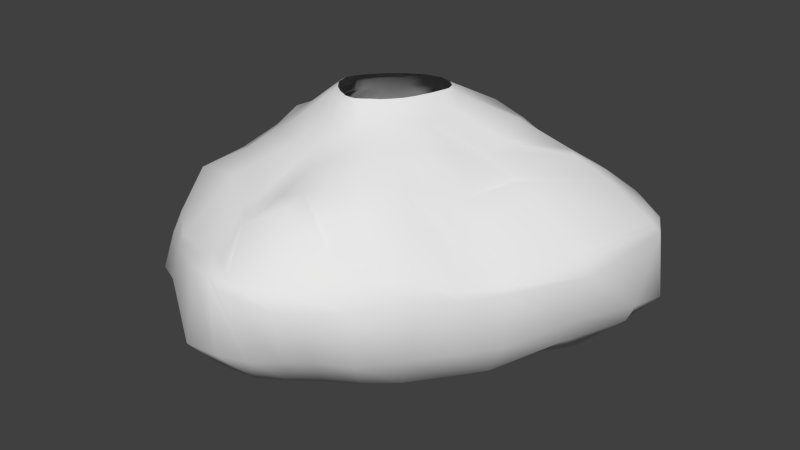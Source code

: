 # Source: colliders_room02b.blend  (saved by Blender 2.72.0; exported with 4.5.12 LTS)
import bpy
from mathutils import Matrix  # noqa: F401  (used for matrix-valued properties, if any)

bpy.ops.wm.read_factory_settings(use_empty=True)
scene = bpy.context.scene
scene.name = 'Scene'

# ---- collections
col_collection_16 = bpy.data.collections.new('Collection 16'); scene.collection.children.link(col_collection_16)

# ---- world
world_world = bpy.data.worlds.new('World'); scene.world = world_world
world_world.color = (0.05088, 0.05088, 0.05088)
world_world.use_sun_shadow = False
world_world.sun_shadow_jitter_overblur = 0.0
world_world.cycles.sampling_method = 'MANUAL'
world_world.cycles.sample_map_resolution = 256

# ---- meshes
me_cube_008 = bpy.data.meshes.new('Cube.008')
me_cube_008.from_pydata([(-21.13, -43.99, -68.64), (-19.28, -46.75, -68.61), (-21.28, -53.38, -68.6), (-34.05, -50.52, -68.59), (-26.22, -43.84, -68.61), (-31.6, -47.7, -68.58), (-35.61, -53.71, -68.59), (-23.3, -56.49, -68.6), (-33.61, -57.84, -68.59), (-25.89, -58.61, -68.6), (-27.95, -60.05, -68.59), (-29.96, -60.05, -68.59), (-22.05, -45.19, -115.7), (-20.53, -47.77, -115.8), (-22.14, -53.72, -115.4), (-32.81, -51.3, -115.0), (-26.29, -45.37, -115.2), (-30.56, -48.87, -115.0), (-33.84, -53.99, -115.0), (-24.1, -56.2, -115.1), (-32.39, -57.13, -115.0), (-26.0, -58.17, -115.0), (-27.75, -59.44, -115.0), (-29.29, -59.01, -115.0), (-37.78, -39.86, -113.9), (-43.7, -37.35, -111.3), (-46.07, -35.66, -89.43), (-34.64, -45.67, -72.15), (-36.85, -48.14, -72.41), (-54.48, -50.77, -89.39), (-55.15, -49.01, -109.2), (-45.6, -47.24, -114.3), (-16.89, -62.89, -113.3), (-8.695, -71.33, -108.7), (-6.485, -72.85, -86.19), (-20.29, -58.85, -71.61), (-17.77, -55.1, -71.55), (2.464, -61.08, -90.03), (-0.3441, -59.37, -109.0), (-10.4, -55.32, -113.9), (-16.24, -49.03, -70.93), (12.37, -32.92, -88.24), (10.88, -35.55, -106.4), (-6.008, -38.3, -116.7), (-20.15, -42.52, -69.52), (3.181, -21.67, -89.31), (5.467, -20.72, -110.7), (-9.322, -29.61, -115.9), (-29.26, -41.03, -71.98), (-21.42, -19.81, -87.51), (-21.32, -19.06, -111.0), (-25.0, -29.74, -114.1), (-38.26, -49.91, -72.3), (-55.16, -58.95, -88.05), (-59.1, -61.66, -109.0), (-47.93, -55.75, -112.9), (-23.19, -68.97, -113.0), (-19.35, -78.66, -109.2), (-16.87, -82.86, -86.39), (-23.62, -62.31, -71.91), (-34.46, -59.36, -69.46), (-51.18, -78.34, -89.03), (-50.97, -77.27, -108.8), (-43.06, -65.82, -112.9), (-28.76, -72.86, -112.8), (-28.12, -84.92, -109.1), (-27.79, -89.36, -88.25), (-25.39, -63.66, -72.29), (-33.62, -71.56, -113.0), (-35.26, -85.96, -109.0), (-33.31, -86.63, -86.45), (-29.07, -65.28, -73.38), (-46.73, -35.15, -92.7), (-56.29, -49.21, -92.67), (-3.188, -73.77, -90.73), (3.978, -61.63, -92.11), (13.42, -31.35, -90.49), (4.51, -20.31, -91.27), (-21.3, -17.34, -91.21), (-58.64, -61.4, -92.42), (-15.58, -85.92, -91.79), (-51.9, -79.81, -92.52), (-27.77, -91.19, -90.07), (-35.54, -89.31, -89.36), (-37.94, -41.44, -80.75), (-46.4, -48.51, -78.33), (-12.61, -65.95, -77.69), (-6.056, -58.13, -79.91), (-0.1504, -37.51, -78.3), (-6.714, -30.58, -81.42), (-21.34, -28.15, -79.55), (-48.19, -58.01, -78.87), (-21.92, -73.54, -77.69), (-44.89, -68.12, -78.9), (-28.05, -77.13, -79.54), (-32.4, -74.97, -80.01), (-31.88, -59.1, -68.59), (-28.74, -60.19, -68.59), (-26.81, -59.41, -68.59), (-35.18, -55.88, -68.59), (-24.56, -57.82, -68.6), (-34.95, -51.8, -68.59), (-29.07, -45.55, -68.59), (-23.45, -43.26, -68.65), (-19.75, -45.23, -68.62), (-20.09, -50.17, -68.6), (-22.18, -55.03, -68.61), (-32.9, -49.08, -68.58), (-30.84, -58.07, -115.0), (-28.52, -59.22, -115.0), (-26.86, -58.8, -115.0), (-33.17, -55.46, -115.0), (-25.05, -57.18, -115.0), (-33.31, -52.61, -115.0), (-28.5, -47.09, -115.0), (-24.2, -45.26, -115.4), (-21.27, -46.5, -115.8), (-21.35, -50.75, -115.6), (-23.12, -54.97, -115.2), (-31.64, -50.11, -115.0), (-32.57, -47.0, -69.44), (-39.15, -49.14, -115.5), (-22.23, -57.38, -69.67), (-15.75, -54.84, -115.3), (-12.92, -42.48, -116.3), (-15.92, -37.53, -115.8), (-25.69, -37.26, -114.6), (-41.32, -55.23, -114.7), (-24.98, -59.79, -69.62), (-38.04, -61.82, -114.5), (-26.39, -61.01, -69.69), (-28.84, -61.51, -69.36), (-34.15, -44.03, -115.0), (-40.99, -38.67, -113.0), (-46.4, -35.42, -90.87), (-37.48, -44.18, -75.64), (-34.92, -49.66, -69.45), (-52.7, -50.4, -85.65), (-57.81, -46.64, -101.5), (-50.92, -48.12, -111.5), (-20.05, -59.98, -114.8), (-12.7, -67.18, -111.2), (-4.954, -73.23, -88.37), (-17.49, -62.07, -73.75), (-19.93, -54.29, -69.76), (-2.782, -59.48, -83.68), (3.111, -60.8, -102.5), (-5.162, -57.47, -111.5), (-18.11, -48.38, -69.59), (5.273, -35.05, -82.13), (12.48, -35.73, -102.8), (1.777, -36.17, -115.1), (-20.54, -43.23, -69.12), (-2.359, -26.61, -84.0), (4.966, -15.41, -103.0), (-1.408, -24.78, -115.1), (-27.25, -42.94, -69.47), (-19.86, -25.71, -82.59), (-21.96, -15.49, -104.1), (-23.57, -24.93, -113.5), (-36.33, -54.07, -68.98), (-51.7, -58.43, -81.77), (-61.77, -61.54, -96.86), (-53.54, -58.61, -111.0), (-24.29, -64.02, -114.4), (-21.25, -73.93, -111.2), (-16.33, -84.65, -88.97), (-23.83, -67.61, -75.0), (-33.98, -58.84, -69.09), (-50.14, -73.8, -82.18), (-53.26, -81.35, -99.19), (-47.08, -71.62, -111.0), (-28.17, -66.61, -114.4), (-28.42, -78.98, -111.1), (-27.83, -89.93, -88.71), (-28.11, -69.47, -76.89), (-31.65, -65.71, -114.6), (-34.49, -78.86, -111.2), (-34.31, -87.74, -87.77), (-31.04, -68.28, -76.49), (-35.77, -46.85, -72.35), (-50.51, -40.09, -88.88), (-50.52, -42.75, -110.4), (-41.55, -43.13, -114.4), (-19.27, -57.57, -71.64), (-1.499, -66.67, -88.94), (-4.645, -65.55, -108.9), (-13.7, -59.27, -113.7), (-16.79, -52.21, -71.44), (8.322, -49.58, -88.22), (6.526, -47.75, -106.2), (-7.652, -46.85, -114.9), (-18.02, -45.49, -69.48), (9.823, -27.93, -88.56), (7.702, -27.26, -110.6), (-9.09, -31.9, -115.9), (-24.47, -41.82, -69.51), (-6.838, -18.67, -88.06), (-8.392, -16.16, -106.1), (-16.67, -30.89, -116.8), (-31.57, -42.77, -71.97), (-32.3, -25.04, -87.0), (-31.43, -28.72, -111.8), (-30.78, -35.0, -113.5), (-37.47, -48.91, -72.42), (-54.15, -54.74, -88.71), (-57.11, -54.79, -109.5), (-46.89, -51.75, -113.6), (-21.24, -59.94, -71.51), (-11.83, -77.57, -86.09), (-14.12, -75.24, -109.3), (-20.12, -65.99, -113.3), (-35.52, -57.99, -69.32), (-55.37, -67.46, -86.97), (-55.32, -69.45, -109.6), (-45.54, -60.66, -113.1), (-24.54, -62.9, -71.98), (-20.54, -86.79, -87.31), (-23.3, -81.77, -109.2), (-25.84, -70.94, -113.0), (-26.17, -64.27, -72.55), (-30.8, -87.76, -87.39), (-31.42, -85.52, -109.1), (-31.07, -72.27, -113.1), (-32.66, -64.5, -73.23), (-44.81, -83.52, -89.3), (-43.15, -81.66, -109.1), (-38.36, -68.72, -113.1), (-47.27, -34.42, -99.06), (-55.38, -50.01, -90.93), (-5.975, -73.48, -102.3), (3.355, -61.41, -91.34), (12.89, -32.17, -89.37), (3.916, -20.95, -90.36), (-21.58, -18.68, -89.41), (-56.76, -60.62, -89.95), (-17.09, -82.94, -102.5), (-51.47, -79.09, -90.72), (-24.81, -88.97, -102.7), (-36.51, -91.25, -102.9), (-51.4, -39.41, -92.36), (-0.06763, -66.96, -92.45), (11.08, -49.23, -91.72), (10.62, -26.41, -90.36), (-6.072, -17.92, -89.61), (-32.96, -23.81, -89.33), (-56.94, -54.72, -92.68), (-9.859, -82.26, -91.29), (-57.94, -69.4, -90.24), (-18.97, -88.62, -91.61), (-31.54, -90.0, -89.44), (-46.15, -83.5, -92.56), (-37.89, -41.43, -80.91), (-41.11, -47.93, -76.25), (-9.21, -68.86, -81.15), (-11.59, -55.0, -75.07), (-8.864, -44.86, -75.83), (-12.41, -34.85, -75.55), (-26.35, -35.26, -74.32), (-43.65, -57.52, -74.42), (-16.19, -79.64, -83.08), (-40.58, -64.29, -75.79), (-29.4, -84.02, -82.14), (-32.61, -80.93, -81.23), (-42.67, -44.76, -79.72), (-9.542, -62.18, -79.3), (-4.209, -48.24, -80.33), (-3.656, -33.26, -79.51), (-13.97, -30.08, -80.34), (-31.28, -34.25, -79.01), (-48.64, -53.57, -78.81), (-17.55, -70.68, -76.74), (-45.84, -63.35, -79.53), (-24.98, -75.23, -78.8), (-30.19, -76.05, -79.85), (-38.29, -72.3, -78.38), (-36.56, -46.48, -115.4), (-18.0, -57.58, -115.0), (-13.89, -48.87, -116.0), (-14.84, -39.52, -116.1), (-20.65, -37.54, -115.7), (-30.02, -40.6, -114.4), (-40.28, -52.23, -115.2), (-22.27, -62.08, -114.7), (-39.81, -58.23, -114.7), (-25.98, -65.3, -114.5), (-29.71, -66.22, -114.6), (-34.86, -63.79, -114.6), (-33.71, -48.2, -69.44), (-44.41, -42.98, -80.99), (-52.9, -40.3, -102.2), (-46.04, -42.08, -112.7), (-21.2, -56.1, -69.7), (-6.368, -64.24, -84.16), (-1.457, -67.62, -102.3), (-9.027, -62.58, -111.4), (-19.01, -51.37, -69.66), (-1.007, -49.06, -80.5), (7.571, -47.94, -102.2), (-1.231, -47.36, -112.4), (-18.55, -45.68, -69.17), (1.649, -29.79, -83.03), (12.6, -26.76, -105.0), (2.472, -30.23, -114.0), (-24.34, -42.59, -69.05), (-10.55, -26.12, -83.14), (-8.249, -15.36, -103.7), (-10.85, -24.8, -115.7), (-30.05, -44.79, -69.45), (-32.73, -32.08, -81.58), (-35.57, -24.32, -103.5), (-31.04, -32.03, -113.0), (-35.75, -50.7, -69.46), (-52.65, -54.63, -84.89), (-59.74, -53.65, -97.23), (-52.17, -53.12, -111.2), (-23.22, -58.43, -69.59), (-14.6, -74.66, -80.81), (-11.57, -79.47, -102.8), (-17.05, -70.73, -111.5), (-34.85, -57.28, -68.81), (-49.58, -64.97, -81.3), (-61.71, -71.2, -103.4), (-50.54, -65.09, -111.5), (-25.66, -60.38, -69.69), (-23.95, -80.08, -79.13), (-20.75, -85.65, -102.5), (-24.48, -76.45, -111.3), (-27.01, -60.96, -69.46), (-30.77, -82.28, -81.88), (-30.33, -90.8, -102.8), (-31.23, -79.01, -111.3), (-32.13, -60.08, -69.09), (-38.52, -77.33, -79.3), (-47.52, -84.35, -98.05), (-40.82, -75.31, -111.3), (-50.96, -39.64, -90.82), (-0.7524, -66.93, -90.93), (9.643, -49.44, -89.75), (10.1, -27.2, -89.51), (-6.486, -18.2, -89.16), (-32.57, -24.63, -87.88), (-55.48, -54.69, -90.66), (-11.22, -78.66, -87.04), (-56.41, -68.75, -88.42), (-19.84, -87.6, -89.05), (-31.22, -88.71, -88.34), (-45.7, -83.41, -90.83), (-39.08, -45.8, -76.34), (-15.2, -59.34, -73.82), (-10.38, -49.96, -76.6), (-10.63, -39.05, -73.92), (-17.8, -35.29, -73.52), (-31.24, -38.28, -74.91), (-41.94, -50.09, -74.51), (-20.81, -65.5, -73.99), (-41.72, -60.94, -74.86), (-25.95, -68.63, -75.89), (-29.63, -68.86, -76.7), (-34.43, -67.14, -75.72)], [], [(276, 121, 15, 119), (277, 123, 14, 118), (278, 124, 13, 117), (279, 125, 12, 116), (280, 126, 16, 115), (281, 132, 17, 114), (282, 127, 18, 113), (283, 140, 19, 112), (284, 129, 20, 111), (285, 164, 21, 110), (286, 172, 22, 109), (287, 176, 23, 108), (288, 136, 28, 180), (289, 137, 29, 181), (290, 138, 30, 182), (291, 139, 31, 183), (292, 144, 36, 184), (293, 145, 37, 185), (294, 146, 38, 186), (295, 147, 39, 187), (296, 148, 40, 188), (297, 149, 41, 189), (298, 150, 42, 190), (299, 151, 43, 191), (300, 152, 44, 192), (301, 153, 45, 193), (302, 154, 46, 194), (303, 155, 47, 195), (304, 156, 48, 196), (305, 157, 49, 197), (306, 158, 50, 198), (307, 159, 51, 199), (308, 120, 27, 200), (309, 252, 26, 201), (310, 228, 25, 202), (311, 133, 24, 203), (312, 160, 52, 204), (313, 161, 53, 205), (314, 162, 54, 206), (315, 163, 55, 207), (316, 122, 35, 208), (317, 254, 34, 209), (318, 230, 33, 210), (319, 141, 32, 211), (320, 168, 60, 212), (321, 169, 61, 213), (322, 170, 62, 214), (323, 171, 63, 215), (324, 128, 59, 216), (325, 260, 58, 217), (326, 236, 57, 218), (327, 165, 56, 219), (328, 130, 67, 220), (329, 262, 66, 221), (330, 238, 65, 222), (331, 173, 64, 223), (332, 131, 71, 224), (333, 263, 70, 225), (334, 239, 69, 226), (335, 177, 68, 227), (336, 229, 73, 240), (337, 231, 75, 241), (338, 232, 76, 242), (339, 233, 77, 243), (340, 234, 78, 244), (341, 134, 72, 245), (342, 235, 79, 246), (343, 142, 74, 247), (344, 237, 81, 248), (345, 166, 80, 249), (346, 174, 82, 250), (347, 178, 83, 251), (20, 108, 23, 109, 22, 110, 21, 112, 19, 118, 14, 117, 13, 116, 12, 115, 16, 114, 17, 119, 15, 113, 18, 111), (348, 253, 85, 264), (349, 255, 87, 265), (350, 256, 88, 266), (351, 257, 89, 267), (352, 258, 90, 268), (353, 135, 84, 269), (354, 259, 91, 270), (355, 143, 86, 271), (356, 261, 93, 272), (357, 167, 92, 273), (358, 175, 94, 274), (359, 179, 95, 275), (132, 276, 119, 17), (24, 183, 276, 132), (183, 31, 121, 276), (140, 277, 118, 19), (32, 187, 277, 140), (187, 39, 123, 277), (123, 278, 117, 14), (39, 191, 278, 123), (191, 43, 124, 278), (124, 279, 116, 13), (43, 195, 279, 124), (195, 47, 125, 279), (125, 280, 115, 12), (47, 199, 280, 125), (199, 51, 126, 280), (126, 281, 114, 16), (51, 203, 281, 126), (203, 24, 132, 281), (121, 282, 113, 15), (31, 207, 282, 121), (207, 55, 127, 282), (164, 283, 112, 21), (56, 211, 283, 164), (211, 32, 140, 283), (127, 284, 111, 18), (55, 215, 284, 127), (215, 63, 129, 284), (172, 285, 110, 22), (64, 219, 285, 172), (219, 56, 164, 285), (176, 286, 109, 23), (68, 223, 286, 176), (223, 64, 172, 286), (129, 287, 108, 20), (63, 227, 287, 129), (227, 68, 176, 287), (120, 288, 180, 27), (5, 107, 288, 120), (107, 3, 136, 288), (252, 289, 181, 26), (84, 264, 289, 252), (264, 85, 137, 289), (228, 290, 182, 25), (72, 240, 290, 228), (240, 73, 138, 290), (133, 291, 183, 24), (25, 182, 291, 133), (182, 30, 139, 291), (122, 292, 184, 35), (7, 106, 292, 122), (106, 2, 144, 292), (254, 293, 185, 34), (86, 265, 293, 254), (265, 87, 145, 293), (230, 294, 186, 33), (74, 241, 294, 230), (241, 75, 146, 294), (141, 295, 187, 32), (33, 186, 295, 141), (186, 38, 147, 295), (144, 296, 188, 36), (2, 105, 296, 144), (105, 1, 148, 296), (145, 297, 189, 37), (87, 266, 297, 145), (266, 88, 149, 297), (146, 298, 190, 38), (75, 242, 298, 146), (242, 76, 150, 298), (147, 299, 191, 39), (38, 190, 299, 147), (190, 42, 151, 299), (148, 300, 192, 40), (1, 104, 300, 148), (104, 0, 152, 300), (149, 301, 193, 41), (88, 267, 301, 149), (267, 89, 153, 301), (150, 302, 194, 42), (76, 243, 302, 150), (243, 77, 154, 302), (151, 303, 195, 43), (42, 194, 303, 151), (194, 46, 155, 303), (152, 304, 196, 44), (0, 103, 304, 152), (103, 4, 156, 304), (153, 305, 197, 45), (89, 268, 305, 153), (268, 90, 157, 305), (154, 306, 198, 46), (77, 244, 306, 154), (244, 78, 158, 306), (155, 307, 199, 47), (46, 198, 307, 155), (198, 50, 159, 307), (156, 308, 200, 48), (4, 102, 308, 156), (102, 5, 120, 308), (157, 309, 201, 49), (90, 269, 309, 157), (269, 84, 252, 309), (158, 310, 202, 50), (78, 245, 310, 158), (245, 72, 228, 310), (159, 311, 203, 51), (50, 202, 311, 159), (202, 25, 133, 311), (136, 312, 204, 28), (3, 101, 312, 136), (101, 6, 160, 312), (137, 313, 205, 29), (85, 270, 313, 137), (270, 91, 161, 313), (138, 314, 206, 30), (73, 246, 314, 138), (246, 79, 162, 314), (139, 315, 207, 31), (30, 206, 315, 139), (206, 54, 163, 315), (128, 316, 208, 59), (9, 100, 316, 128), (100, 7, 122, 316), (260, 317, 209, 58), (92, 271, 317, 260), (271, 86, 254, 317), (236, 318, 210, 57), (80, 247, 318, 236), (247, 74, 230, 318), (165, 319, 211, 56), (57, 210, 319, 165), (210, 33, 141, 319), (160, 320, 212, 52), (6, 99, 320, 160), (99, 8, 168, 320), (161, 321, 213, 53), (91, 272, 321, 161), (272, 93, 169, 321), (162, 322, 214, 54), (79, 248, 322, 162), (248, 81, 170, 322), (163, 323, 215, 55), (54, 214, 323, 163), (214, 62, 171, 323), (130, 324, 216, 67), (10, 98, 324, 130), (98, 9, 128, 324), (262, 325, 217, 66), (94, 273, 325, 262), (273, 92, 260, 325), (238, 326, 218, 65), (82, 249, 326, 238), (249, 80, 236, 326), (173, 327, 219, 64), (65, 218, 327, 173), (218, 57, 165, 327), (131, 328, 220, 71), (11, 97, 328, 131), (97, 10, 130, 328), (263, 329, 221, 70), (95, 274, 329, 263), (274, 94, 262, 329), (239, 330, 222, 69), (83, 250, 330, 239), (250, 82, 238, 330), (177, 331, 223, 68), (69, 222, 331, 177), (222, 65, 173, 331), (168, 332, 224, 60), (8, 96, 332, 168), (96, 11, 131, 332), (169, 333, 225, 61), (93, 275, 333, 169), (275, 95, 263, 333), (170, 334, 226, 62), (81, 251, 334, 170), (251, 83, 239, 334), (171, 335, 227, 63), (62, 226, 335, 171), (226, 69, 177, 335), (134, 336, 240, 72), (26, 181, 336, 134), (181, 29, 229, 336), (142, 337, 241, 74), (34, 185, 337, 142), (185, 37, 231, 337), (231, 338, 242, 75), (37, 189, 338, 231), (189, 41, 232, 338), (232, 339, 243, 76), (41, 193, 339, 232), (193, 45, 233, 339), (233, 340, 244, 77), (45, 197, 340, 233), (197, 49, 234, 340), (234, 341, 245, 78), (49, 201, 341, 234), (201, 26, 134, 341), (229, 342, 246, 73), (29, 205, 342, 229), (205, 53, 235, 342), (166, 343, 247, 80), (58, 209, 343, 166), (209, 34, 142, 343), (235, 344, 248, 79), (53, 213, 344, 235), (213, 61, 237, 344), (174, 345, 249, 82), (66, 217, 345, 174), (217, 58, 166, 345), (178, 346, 250, 83), (70, 221, 346, 178), (221, 66, 174, 346), (237, 347, 251, 81), (61, 225, 347, 237), (225, 70, 178, 347), (135, 348, 264, 84), (27, 180, 348, 135), (180, 28, 253, 348), (143, 349, 265, 86), (35, 184, 349, 143), (184, 36, 255, 349), (255, 350, 266, 87), (36, 188, 350, 255), (188, 40, 256, 350), (256, 351, 267, 88), (40, 192, 351, 256), (192, 44, 257, 351), (257, 352, 268, 89), (44, 196, 352, 257), (196, 48, 258, 352), (258, 353, 269, 90), (48, 200, 353, 258), (200, 27, 135, 353), (253, 354, 270, 85), (28, 204, 354, 253), (204, 52, 259, 354), (167, 355, 271, 92), (59, 208, 355, 167), (208, 35, 143, 355), (259, 356, 272, 91), (52, 212, 356, 259), (212, 60, 261, 356), (175, 357, 273, 94), (67, 216, 357, 175), (216, 59, 167, 357), (179, 358, 274, 95), (71, 220, 358, 179), (220, 67, 175, 358), (261, 359, 275, 93), (60, 224, 359, 261), (224, 71, 179, 359)])
me_cube_008.polygons.foreach_set('use_smooth', [True] * 337)
_uv = me_cube_008.uv_layers.new(name='UVMap')
_uv.uv.foreach_set('vector', [0.8234, 0.03397, 0.7842, 0.03496, 0.7842, 0.03496, 0.8234, 0.03397, 0.3528, 0.007752, 0.3136, 0.006923, 0.3136, 0.006923, 0.3528, 0.007752, 0.2432, 0.003509, 0.1728, 9.557e-05, 0.1728, 9.557e-05, 0.2432, 0.003509, 0.1388, 0.001264, 0.1049, 0.002432, 0.1049, 0.002432, 0.1388, 0.001264, 0.05249, 0.008705, 9.557e-05, 0.01498, 9.557e-05, 0.01498, 0.05249, 0.008705, 0.9313, 0.03279, 0.8627, 0.03298, 0.8627, 0.03298, 0.9313, 0.03279, 0.7514, 0.03473, 0.7186, 0.03449, 0.7186, 0.03449, 0.7514, 0.03473, 0.426, 0.01069, 0.3919, 0.008581, 0.3919, 0.008581, 0.426, 0.01069, 0.6751, 0.03038, 0.6315, 0.02627, 0.6315, 0.02627, 0.6751, 0.03038, 0.4853, 0.01315, 0.4602, 0.0128, 0.4602, 0.0128, 0.4853, 0.01315, 0.5288, 0.01528, 0.5105, 0.0135, 0.5105, 0.0135, 0.5288, 0.01528, 0.5894, 0.02166, 0.5472, 0.01706, 0.5472, 0.01706, 0.5894, 0.02166, 0.8234, 0.03397, 0.7842, 0.03496, 0.7842, 0.03496, 0.8234, 0.03397, 0.8234, 0.03397, 0.7842, 0.03496, 0.7842, 0.03496, 0.8234, 0.03397, 0.8234, 0.03397, 0.7842, 0.03496, 0.7842, 0.03496, 0.8234, 0.03397, 0.8234, 0.03397, 0.7842, 0.03496, 0.7842, 0.03496, 0.8234, 0.03397, 0.3528, 0.007752, 0.3136, 0.006923, 0.3136, 0.006923, 0.3528, 0.007752, 0.3528, 0.007752, 0.3136, 0.006923, 0.3136, 0.006923, 0.3528, 0.007752, 0.3528, 0.007752, 0.3136, 0.006923, 0.3136, 0.006923, 0.3528, 0.007752, 0.3528, 0.007752, 0.3136, 0.006923, 0.3136, 0.006923, 0.3528, 0.007752, 0.2432, 0.003509, 0.1728, 9.557e-05, 0.1728, 9.557e-05, 0.2432, 0.003509, 0.2432, 0.003509, 0.1728, 9.557e-05, 0.1728, 9.557e-05, 0.2432, 0.003509, 0.2432, 0.003509, 0.1728, 9.557e-05, 0.1728, 9.557e-05, 0.2432, 0.003509, 0.2432, 0.003509, 0.1728, 9.557e-05, 0.1728, 9.557e-05, 0.2432, 0.003509, 0.1388, 0.001264, 0.1049, 0.002432, 0.1049, 0.002432, 0.1388, 0.001264, 0.1388, 0.001264, 0.1049, 0.002432, 0.1049, 0.002432, 0.1388, 0.001264, 0.1388, 0.001264, 0.1049, 0.002432, 0.1049, 0.002432, 0.1388, 0.001264, 0.1388, 0.001264, 0.1049, 0.002432, 0.1049, 0.002432, 0.1388, 0.001264, 0.05249, 0.008705, 9.557e-05, 0.01498, 9.557e-05, 0.01498, 0.05249, 0.008705, 0.05249, 0.008705, 9.557e-05, 0.01498, 9.557e-05, 0.01498, 0.05249, 0.008705, 0.05249, 0.008705, 9.557e-05, 0.01498, 9.557e-05, 0.01498, 0.05249, 0.008705, 0.05249, 0.008705, 9.557e-05, 0.01498, 9.557e-05, 0.01498, 0.05249, 0.008705, 0.9313, 0.03279, 0.8627, 0.03298, 0.8627, 0.03298, 0.9313, 0.03279, 0.9313, 0.03279, 0.8627, 0.03298, 0.8627, 0.03298, 0.9313, 0.03279, 0.9313, 0.03279, 0.8627, 0.03298, 0.8627, 0.03298, 0.9313, 0.03279, 0.9313, 0.03279, 0.8627, 0.03298, 0.8627, 0.03298, 0.9313, 0.03279, 0.7514, 0.03473, 0.7186, 0.03449, 0.7186, 0.03449, 0.7514, 0.03473, 0.7514, 0.03473, 0.7186, 0.03449, 0.7186, 0.03449, 0.7514, 0.03473, 0.7514, 0.03473, 0.7186, 0.03449, 0.7186, 0.03449, 0.7514, 0.03473, 0.7514, 0.03473, 0.7186, 0.03449, 0.7186, 0.03449, 0.7514, 0.03473, 0.426, 0.01069, 0.3919, 0.008581, 0.3919, 0.008581, 0.426, 0.01069, 0.426, 0.01069, 0.3919, 0.008581, 0.3919, 0.008581, 0.426, 0.01069, 0.426, 0.01069, 0.3919, 0.008581, 0.3919, 0.008581, 0.426, 0.01069, 0.426, 0.01069, 0.3919, 0.008581, 0.3919, 0.008581, 0.426, 0.01069, 0.6751, 0.03038, 0.6315, 0.02627, 0.6315, 0.02627, 0.6751, 0.03038, 0.6751, 0.03038, 0.6315, 0.02627, 0.6315, 0.02627, 0.6751, 0.03038, 0.6751, 0.03038, 0.6315, 0.02627, 0.6315, 0.02627, 0.6751, 0.03038, 0.6751, 0.03038, 0.6315, 0.02627, 0.6315, 0.02627, 0.6751, 0.03038, 0.4853, 0.01315, 0.4602, 0.0128, 0.4602, 0.0128, 0.4853, 0.01315, 0.4853, 0.01315, 0.4602, 0.0128, 0.4602, 0.0128, 0.4853, 0.01315, 0.4853, 0.01315, 0.4602, 0.0128, 0.4602, 0.0128, 0.4853, 0.01315, 0.4853, 0.01315, 0.4602, 0.0128, 0.4602, 0.0128, 0.4853, 0.01315, 0.5288, 0.01528, 0.5105, 0.0135, 0.5105, 0.0135, 0.5288, 0.01528, 0.5288, 0.01528, 0.5105, 0.0135, 0.5105, 0.0135, 0.5288, 0.01528, 0.5288, 0.01528, 0.5105, 0.0135, 0.5105, 0.0135, 0.5288, 0.01528, 0.5288, 0.01528, 0.5105, 0.0135, 0.5105, 0.0135, 0.5288, 0.01528, 0.5894, 0.02166, 0.5472, 0.01706, 0.5472, 0.01706, 0.5894, 0.02166, 0.5894, 0.02166, 0.5472, 0.01706, 0.5472, 0.01706, 0.5894, 0.02166, 0.5894, 0.02166, 0.5472, 0.01706, 0.5472, 0.01706, 0.5894, 0.02166, 0.5894, 0.02166, 0.5472, 0.01706, 0.5472, 0.01706, 0.5894, 0.02166, 0.8234, 0.03397, 0.7842, 0.03496, 0.7842, 0.03496, 0.8234, 0.03397, 0.3528, 0.007752, 0.3136, 0.006923, 0.3136, 0.006923, 0.3528, 0.007752, 0.2432, 0.003509, 0.1728, 9.557e-05, 0.1728, 9.557e-05, 0.2432, 0.003509, 0.1388, 0.001264, 0.1049, 0.002432, 0.1049, 0.002432, 0.1388, 0.001264, 0.05249, 0.008705, 9.557e-05, 0.01498, 9.557e-05, 0.01498, 0.05249, 0.008705, 0.9313, 0.03279, 0.8627, 0.03298, 0.8627, 0.03298, 0.9313, 0.03279, 0.7514, 0.03473, 0.7186, 0.03449, 0.7186, 0.03449, 0.7514, 0.03473, 0.426, 0.01069, 0.3919, 0.008581, 0.3919, 0.008581, 0.426, 0.01069, 0.6751, 0.03038, 0.6315, 0.02627, 0.6315, 0.02627, 0.6751, 0.03038, 0.4853, 0.01315, 0.4602, 0.0128, 0.4602, 0.0128, 0.4853, 0.01315, 0.5288, 0.01528, 0.5105, 0.0135, 0.5105, 0.0135, 0.5288, 0.01528, 0.5894, 0.02166, 0.5472, 0.01706, 0.5472, 0.01706, 0.5894, 0.02166, 0.6315, 0.02627, 0.5894, 0.02166, 0.5472, 0.01706, 0.5288, 0.01528, 0.5105, 0.0135, 0.4853, 0.01315, 0.4602, 0.0128, 0.426, 0.01069, 0.3919, 0.008581, 0.3528, 0.007752, 0.3136, 0.006923, 0.2432, 0.003509, 0.1728, 9.557e-05, 0.1388, 0.001264, 0.1049, 0.002432, 0.05249, 0.008705, 9.557e-05, 0.01498, 0.4314, 0.02398, 0.8627, 0.03298, 0.8234, 0.03397, 0.7842, 0.03496, 0.7514, 0.03473, 0.7186, 0.03449, 0.6751, 0.03038, 0.8234, 0.03397, 0.7842, 0.03496, 0.7842, 0.03496, 0.8234, 0.03397, 0.3528, 0.007752, 0.3136, 0.006923, 0.3136, 0.006923, 0.3528, 0.007752, 0.2432, 0.003509, 0.1728, 9.557e-05, 0.1728, 9.557e-05, 0.2432, 0.003509, 0.1388, 0.001264, 0.1049, 0.002432, 0.1049, 0.002432, 0.1388, 0.001264, 0.05249, 0.008705, 9.557e-05, 0.01498, 9.557e-05, 0.01498, 0.05249, 0.008705, 0.9313, 0.03279, 0.8627, 0.03298, 0.8627, 0.03298, 0.9313, 0.03279, 0.7514, 0.03473, 0.7186, 0.03449, 0.7186, 0.03449, 0.7514, 0.03473, 0.426, 0.01069, 0.3919, 0.008581, 0.3919, 0.008581, 0.426, 0.01069, 0.6751, 0.03038, 0.6315, 0.02627, 0.6315, 0.02627, 0.6751, 0.03038, 0.4853, 0.01315, 0.4602, 0.0128, 0.4602, 0.0128, 0.4853, 0.01315, 0.5288, 0.01528, 0.5105, 0.0135, 0.5105, 0.0135, 0.5288, 0.01528, 0.5894, 0.02166, 0.5472, 0.01706, 0.5472, 0.01706, 0.5894, 0.02166, 0.8627, 0.03298, 0.8234, 0.03397, 0.8234, 0.03397, 0.8627, 0.03298, 0.8627, 0.03298, 0.8234, 0.03397, 0.8234, 0.03397, 0.8627, 0.03298, 0.8234, 0.03397, 0.7842, 0.03496, 0.7842, 0.03496, 0.8234, 0.03397, 0.3919, 0.008581, 0.3528, 0.007752, 0.3528, 0.007752, 0.3919, 0.008581, 0.3919, 0.008581, 0.3528, 0.007752, 0.3528, 0.007752, 0.3919, 0.008581, 0.3528, 0.007752, 0.3136, 0.006923, 0.3136, 0.006923, 0.3528, 0.007752, 0.3136, 0.006923, 0.2432, 0.003509, 0.2432, 0.003509, 0.3136, 0.006923, 0.3136, 0.006923, 0.2432, 0.003509, 0.2432, 0.003509, 0.3136, 0.006923, 0.2432, 0.003509, 0.1728, 9.557e-05, 0.1728, 9.557e-05, 0.2432, 0.003509, 0.1728, 9.557e-05, 0.1388, 0.001264, 0.1388, 0.001264, 0.1728, 9.557e-05, 0.1728, 9.557e-05, 0.1388, 0.001264, 0.1388, 0.001264, 0.1728, 9.557e-05, 0.1388, 0.001264, 0.1049, 0.002432, 0.1049, 0.002432, 0.1388, 0.001264, 0.1049, 0.002432, 0.05249, 0.008705, 0.05249, 0.008705, 0.1049, 0.002432, 0.1049, 0.002432, 0.05249, 0.008705, 0.05249, 0.008705, 0.1049, 0.002432, 0.05249, 0.008705, 9.557e-05, 0.01498, 9.557e-05, 0.01498, 0.05249, 0.008705, 0.9999, 0.0326, 0.9313, 0.03279, 0.9313, 0.03279, 0.9999, 0.0326, 0.9999, 0.0326, 0.9313, 0.03279, 0.9313, 0.03279, 0.9999, 0.0326, 0.9313, 0.03279, 0.8627, 0.03298, 0.8627, 0.03298, 0.9313, 0.03279, 0.7842, 0.03496, 0.7514, 0.03473, 0.7514, 0.03473, 0.7842, 0.03496, 0.7842, 0.03496, 0.7514, 0.03473, 0.7514, 0.03473, 0.7842, 0.03496, 0.7514, 0.03473, 0.7186, 0.03449, 0.7186, 0.03449, 0.7514, 0.03473, 0.4602, 0.0128, 0.426, 0.01069, 0.426, 0.01069, 0.4602, 0.0128, 0.4602, 0.0128, 0.426, 0.01069, 0.426, 0.01069, 0.4602, 0.0128, 0.426, 0.01069, 0.3919, 0.008581, 0.3919, 0.008581, 0.426, 0.01069, 0.7186, 0.03449, 0.6751, 0.03038, 0.6751, 0.03038, 0.7186, 0.03449, 0.7186, 0.03449, 0.6751, 0.03038, 0.6751, 0.03038, 0.7186, 0.03449, 0.6751, 0.03038, 0.6315, 0.02627, 0.6315, 0.02627, 0.6751, 0.03038, 0.5105, 0.0135, 0.4853, 0.01315, 0.4853, 0.01315, 0.5105, 0.0135, 0.5105, 0.0135, 0.4853, 0.01315, 0.4853, 0.01315, 0.5105, 0.0135, 0.4853, 0.01315, 0.4602, 0.0128, 0.4602, 0.0128, 0.4853, 0.01315, 0.5472, 0.01706, 0.5288, 0.01528, 0.5288, 0.01528, 0.5472, 0.01706, 0.5472, 0.01706, 0.5288, 0.01528, 0.5288, 0.01528, 0.5472, 0.01706, 0.5288, 0.01528, 0.5105, 0.0135, 0.5105, 0.0135, 0.5288, 0.01528, 0.6315, 0.02627, 0.5894, 0.02166, 0.5894, 0.02166, 0.6315, 0.02627, 0.6315, 0.02627, 0.5894, 0.02166, 0.5894, 0.02166, 0.6315, 0.02627, 0.5894, 0.02166, 0.5472, 0.01706, 0.5472, 0.01706, 0.5894, 0.02166, 0.8627, 0.03298, 0.8234, 0.03397, 0.8234, 0.03397, 0.8627, 0.03298, 0.8627, 0.03298, 0.8234, 0.03397, 0.8234, 0.03397, 0.8627, 0.03298, 0.8234, 0.03397, 0.7842, 0.03496, 0.7842, 0.03496, 0.8234, 0.03397, 0.8627, 0.03298, 0.8234, 0.03397, 0.8234, 0.03397, 0.8627, 0.03298, 0.8627, 0.03298, 0.8234, 0.03397, 0.8234, 0.03397, 0.8627, 0.03298, 0.8234, 0.03397, 0.7842, 0.03496, 0.7842, 0.03496, 0.8234, 0.03397, 0.8627, 0.03298, 0.8234, 0.03397, 0.8234, 0.03397, 0.8627, 0.03298, 0.8627, 0.03298, 0.8234, 0.03397, 0.8234, 0.03397, 0.8627, 0.03298, 0.8234, 0.03397, 0.7842, 0.03496, 0.7842, 0.03496, 0.8234, 0.03397, 0.8627, 0.03298, 0.8234, 0.03397, 0.8234, 0.03397, 0.8627, 0.03298, 0.8627, 0.03298, 0.8234, 0.03397, 0.8234, 0.03397, 0.8627, 0.03298, 0.8234, 0.03397, 0.7842, 0.03496, 0.7842, 0.03496, 0.8234, 0.03397, 0.3919, 0.008581, 0.3528, 0.007752, 0.3528, 0.007752, 0.3919, 0.008581, 0.3919, 0.008581, 0.3528, 0.007752, 0.3528, 0.007752, 0.3919, 0.008581, 0.3528, 0.007752, 0.3136, 0.006923, 0.3136, 0.006923, 0.3528, 0.007752, 0.3919, 0.008581, 0.3528, 0.007752, 0.3528, 0.007752, 0.3919, 0.008581, 0.3919, 0.008581, 0.3528, 0.007752, 0.3528, 0.007752, 0.3919, 0.008581, 0.3528, 0.007752, 0.3136, 0.006923, 0.3136, 0.006923, 0.3528, 0.007752, 0.3919, 0.008581, 0.3528, 0.007752, 0.3528, 0.007752, 0.3919, 0.008581, 0.3919, 0.008581, 0.3528, 0.007752, 0.3528, 0.007752, 0.3919, 0.008581, 0.3528, 0.007752, 0.3136, 0.006923, 0.3136, 0.006923, 0.3528, 0.007752, 0.3919, 0.008581, 0.3528, 0.007752, 0.3528, 0.007752, 0.3919, 0.008581, 0.3919, 0.008581, 0.3528, 0.007752, 0.3528, 0.007752, 0.3919, 0.008581, 0.3528, 0.007752, 0.3136, 0.006923, 0.3136, 0.006923, 0.3528, 0.007752, 0.3136, 0.006923, 0.2432, 0.003509, 0.2432, 0.003509, 0.3136, 0.006923, 0.3136, 0.006923, 0.2432, 0.003509, 0.2432, 0.003509, 0.3136, 0.006923, 0.2432, 0.003509, 0.1728, 9.557e-05, 0.1728, 9.557e-05, 0.2432, 0.003509, 0.3136, 0.006923, 0.2432, 0.003509, 0.2432, 0.003509, 0.3136, 0.006923, 0.3136, 0.006923, 0.2432, 0.003509, 0.2432, 0.003509, 0.3136, 0.006923, 0.2432, 0.003509, 0.1728, 9.557e-05, 0.1728, 9.557e-05, 0.2432, 0.003509, 0.3136, 0.006923, 0.2432, 0.003509, 0.2432, 0.003509, 0.3136, 0.006923, 0.3136, 0.006923, 0.2432, 0.003509, 0.2432, 0.003509, 0.3136, 0.006923, 0.2432, 0.003509, 0.1728, 9.557e-05, 0.1728, 9.557e-05, 0.2432, 0.003509, 0.3136, 0.006923, 0.2432, 0.003509, 0.2432, 0.003509, 0.3136, 0.006923, 0.3136, 0.006923, 0.2432, 0.003509, 0.2432, 0.003509, 0.3136, 0.006923, 0.2432, 0.003509, 0.1728, 9.557e-05, 0.1728, 9.557e-05, 0.2432, 0.003509, 0.1728, 9.557e-05, 0.1388, 0.001264, 0.1388, 0.001264, 0.1728, 9.557e-05, 0.1728, 9.557e-05, 0.1388, 0.001264, 0.1388, 0.001264, 0.1728, 9.557e-05, 0.1388, 0.001264, 0.1049, 0.002432, 0.1049, 0.002432, 0.1388, 0.001264, 0.1728, 9.557e-05, 0.1388, 0.001264, 0.1388, 0.001264, 0.1728, 9.557e-05, 0.1728, 9.557e-05, 0.1388, 0.001264, 0.1388, 0.001264, 0.1728, 9.557e-05, 0.1388, 0.001264, 0.1049, 0.002432, 0.1049, 0.002432, 0.1388, 0.001264, 0.1728, 9.557e-05, 0.1388, 0.001264, 0.1388, 0.001264, 0.1728, 9.557e-05, 0.1728, 9.557e-05, 0.1388, 0.001264, 0.1388, 0.001264, 0.1728, 9.557e-05, 0.1388, 0.001264, 0.1049, 0.002432, 0.1049, 0.002432, 0.1388, 0.001264, 0.1728, 9.557e-05, 0.1388, 0.001264, 0.1388, 0.001264, 0.1728, 9.557e-05, 0.1728, 9.557e-05, 0.1388, 0.001264, 0.1388, 0.001264, 0.1728, 9.557e-05, 0.1388, 0.001264, 0.1049, 0.002432, 0.1049, 0.002432, 0.1388, 0.001264, 0.1049, 0.002432, 0.05249, 0.008705, 0.05249, 0.008705, 0.1049, 0.002432, 0.1049, 0.002432, 0.05249, 0.008705, 0.05249, 0.008705, 0.1049, 0.002432, 0.05249, 0.008705, 9.557e-05, 0.01498, 9.557e-05, 0.01498, 0.05249, 0.008705, 0.1049, 0.002432, 0.05249, 0.008705, 0.05249, 0.008705, 0.1049, 0.002432, 0.1049, 0.002432, 0.05249, 0.008705, 0.05249, 0.008705, 0.1049, 0.002432, 0.05249, 0.008705, 9.557e-05, 0.01498, 9.557e-05, 0.01498, 0.05249, 0.008705, 0.1049, 0.002432, 0.05249, 0.008705, 0.05249, 0.008705, 0.1049, 0.002432, 0.1049, 0.002432, 0.05249, 0.008705, 0.05249, 0.008705, 0.1049, 0.002432, 0.05249, 0.008705, 9.557e-05, 0.01498, 9.557e-05, 0.01498, 0.05249, 0.008705, 0.1049, 0.002432, 0.05249, 0.008705, 0.05249, 0.008705, 0.1049, 0.002432, 0.1049, 0.002432, 0.05249, 0.008705, 0.05249, 0.008705, 0.1049, 0.002432, 0.05249, 0.008705, 9.557e-05, 0.01498, 9.557e-05, 0.01498, 0.05249, 0.008705, 0.9999, 0.0326, 0.9313, 0.03279, 0.9313, 0.03279, 0.9999, 0.0326, 0.9999, 0.0326, 0.9313, 0.03279, 0.9313, 0.03279, 0.9999, 0.0326, 0.9313, 0.03279, 0.8627, 0.03298, 0.8627, 0.03298, 0.9313, 0.03279, 0.9999, 0.0326, 0.9313, 0.03279, 0.9313, 0.03279, 0.9999, 0.0326, 0.9999, 0.0326, 0.9313, 0.03279, 0.9313, 0.03279, 0.9999, 0.0326, 0.9313, 0.03279, 0.8627, 0.03298, 0.8627, 0.03298, 0.9313, 0.03279, 0.9999, 0.0326, 0.9313, 0.03279, 0.9313, 0.03279, 0.9999, 0.0326, 0.9999, 0.0326, 0.9313, 0.03279, 0.9313, 0.03279, 0.9999, 0.0326, 0.9313, 0.03279, 0.8627, 0.03298, 0.8627, 0.03298, 0.9313, 0.03279, 0.9999, 0.0326, 0.9313, 0.03279, 0.9313, 0.03279, 0.9999, 0.0326, 0.9999, 0.0326, 0.9313, 0.03279, 0.9313, 0.03279, 0.9999, 0.0326, 0.9313, 0.03279, 0.8627, 0.03298, 0.8627, 0.03298, 0.9313, 0.03279, 0.7842, 0.03496, 0.7514, 0.03473, 0.7514, 0.03473, 0.7842, 0.03496, 0.7842, 0.03496, 0.7514, 0.03473, 0.7514, 0.03473, 0.7842, 0.03496, 0.7514, 0.03473, 0.7186, 0.03449, 0.7186, 0.03449, 0.7514, 0.03473, 0.7842, 0.03496, 0.7514, 0.03473, 0.7514, 0.03473, 0.7842, 0.03496, 0.7842, 0.03496, 0.7514, 0.03473, 0.7514, 0.03473, 0.7842, 0.03496, 0.7514, 0.03473, 0.7186, 0.03449, 0.7186, 0.03449, 0.7514, 0.03473, 0.7842, 0.03496, 0.7514, 0.03473, 0.7514, 0.03473, 0.7842, 0.03496, 0.7842, 0.03496, 0.7514, 0.03473, 0.7514, 0.03473, 0.7842, 0.03496, 0.7514, 0.03473, 0.7186, 0.03449, 0.7186, 0.03449, 0.7514, 0.03473, 0.7842, 0.03496, 0.7514, 0.03473, 0.7514, 0.03473, 0.7842, 0.03496, 0.7842, 0.03496, 0.7514, 0.03473, 0.7514, 0.03473, 0.7842, 0.03496, 0.7514, 0.03473, 0.7186, 0.03449, 0.7186, 0.03449, 0.7514, 0.03473, 0.4602, 0.0128, 0.426, 0.01069, 0.426, 0.01069, 0.4602, 0.0128, 0.4602, 0.0128, 0.426, 0.01069, 0.426, 0.01069, 0.4602, 0.0128, 0.426, 0.01069, 0.3919, 0.008581, 0.3919, 0.008581, 0.426, 0.01069, 0.4602, 0.0128, 0.426, 0.01069, 0.426, 0.01069, 0.4602, 0.0128, 0.4602, 0.0128, 0.426, 0.01069, 0.426, 0.01069, 0.4602, 0.0128, 0.426, 0.01069, 0.3919, 0.008581, 0.3919, 0.008581, 0.426, 0.01069, 0.4602, 0.0128, 0.426, 0.01069, 0.426, 0.01069, 0.4602, 0.0128, 0.4602, 0.0128, 0.426, 0.01069, 0.426, 0.01069, 0.4602, 0.0128, 0.426, 0.01069, 0.3919, 0.008581, 0.3919, 0.008581, 0.426, 0.01069, 0.4602, 0.0128, 0.426, 0.01069, 0.426, 0.01069, 0.4602, 0.0128, 0.4602, 0.0128, 0.426, 0.01069, 0.426, 0.01069, 0.4602, 0.0128, 0.426, 0.01069, 0.3919, 0.008581, 0.3919, 0.008581, 0.426, 0.01069, 0.7186, 0.03449, 0.6751, 0.03038, 0.6751, 0.03038, 0.7186, 0.03449, 0.7186, 0.03449, 0.6751, 0.03038, 0.6751, 0.03038, 0.7186, 0.03449, 0.6751, 0.03038, 0.6315, 0.02627, 0.6315, 0.02627, 0.6751, 0.03038, 0.7186, 0.03449, 0.6751, 0.03038, 0.6751, 0.03038, 0.7186, 0.03449, 0.7186, 0.03449, 0.6751, 0.03038, 0.6751, 0.03038, 0.7186, 0.03449, 0.6751, 0.03038, 0.6315, 0.02627, 0.6315, 0.02627, 0.6751, 0.03038, 0.7186, 0.03449, 0.6751, 0.03038, 0.6751, 0.03038, 0.7186, 0.03449, 0.7186, 0.03449, 0.6751, 0.03038, 0.6751, 0.03038, 0.7186, 0.03449, 0.6751, 0.03038, 0.6315, 0.02627, 0.6315, 0.02627, 0.6751, 0.03038, 0.7186, 0.03449, 0.6751, 0.03038, 0.6751, 0.03038, 0.7186, 0.03449, 0.7186, 0.03449, 0.6751, 0.03038, 0.6751, 0.03038, 0.7186, 0.03449, 0.6751, 0.03038, 0.6315, 0.02627, 0.6315, 0.02627, 0.6751, 0.03038, 0.5105, 0.0135, 0.4853, 0.01315, 0.4853, 0.01315, 0.5105, 0.0135, 0.5105, 0.0135, 0.4853, 0.01315, 0.4853, 0.01315, 0.5105, 0.0135, 0.4853, 0.01315, 0.4602, 0.0128, 0.4602, 0.0128, 0.4853, 0.01315, 0.5105, 0.0135, 0.4853, 0.01315, 0.4853, 0.01315, 0.5105, 0.0135, 0.5105, 0.0135, 0.4853, 0.01315, 0.4853, 0.01315, 0.5105, 0.0135, 0.4853, 0.01315, 0.4602, 0.0128, 0.4602, 0.0128, 0.4853, 0.01315, 0.5105, 0.0135, 0.4853, 0.01315, 0.4853, 0.01315, 0.5105, 0.0135, 0.5105, 0.0135, 0.4853, 0.01315, 0.4853, 0.01315, 0.5105, 0.0135, 0.4853, 0.01315, 0.4602, 0.0128, 0.4602, 0.0128, 0.4853, 0.01315, 0.5105, 0.0135, 0.4853, 0.01315, 0.4853, 0.01315, 0.5105, 0.0135, 0.5105, 0.0135, 0.4853, 0.01315, 0.4853, 0.01315, 0.5105, 0.0135, 0.4853, 0.01315, 0.4602, 0.0128, 0.4602, 0.0128, 0.4853, 0.01315, 0.5472, 0.01706, 0.5288, 0.01528, 0.5288, 0.01528, 0.5472, 0.01706, 0.5472, 0.01706, 0.5288, 0.01528, 0.5288, 0.01528, 0.5472, 0.01706, 0.5288, 0.01528, 0.5105, 0.0135, 0.5105, 0.0135, 0.5288, 0.01528, 0.5472, 0.01706, 0.5288, 0.01528, 0.5288, 0.01528, 0.5472, 0.01706, 0.5472, 0.01706, 0.5288, 0.01528, 0.5288, 0.01528, 0.5472, 0.01706, 0.5288, 0.01528, 0.5105, 0.0135, 0.5105, 0.0135, 0.5288, 0.01528, 0.5472, 0.01706, 0.5288, 0.01528, 0.5288, 0.01528, 0.5472, 0.01706, 0.5472, 0.01706, 0.5288, 0.01528, 0.5288, 0.01528, 0.5472, 0.01706, 0.5288, 0.01528, 0.5105, 0.0135, 0.5105, 0.0135, 0.5288, 0.01528, 0.5472, 0.01706, 0.5288, 0.01528, 0.5288, 0.01528, 0.5472, 0.01706, 0.5472, 0.01706, 0.5288, 0.01528, 0.5288, 0.01528, 0.5472, 0.01706, 0.5288, 0.01528, 0.5105, 0.0135, 0.5105, 0.0135, 0.5288, 0.01528, 0.6315, 0.02627, 0.5894, 0.02166, 0.5894, 0.02166, 0.6315, 0.02627, 0.6315, 0.02627, 0.5894, 0.02166, 0.5894, 0.02166, 0.6315, 0.02627, 0.5894, 0.02166, 0.5472, 0.01706, 0.5472, 0.01706, 0.5894, 0.02166, 0.6315, 0.02627, 0.5894, 0.02166, 0.5894, 0.02166, 0.6315, 0.02627, 0.6315, 0.02627, 0.5894, 0.02166, 0.5894, 0.02166, 0.6315, 0.02627, 0.5894, 0.02166, 0.5472, 0.01706, 0.5472, 0.01706, 0.5894, 0.02166, 0.6315, 0.02627, 0.5894, 0.02166, 0.5894, 0.02166, 0.6315, 0.02627, 0.6315, 0.02627, 0.5894, 0.02166, 0.5894, 0.02166, 0.6315, 0.02627, 0.5894, 0.02166, 0.5472, 0.01706, 0.5472, 0.01706, 0.5894, 0.02166, 0.6315, 0.02627, 0.5894, 0.02166, 0.5894, 0.02166, 0.6315, 0.02627, 0.6315, 0.02627, 0.5894, 0.02166, 0.5894, 0.02166, 0.6315, 0.02627, 0.5894, 0.02166, 0.5472, 0.01706, 0.5472, 0.01706, 0.5894, 0.02166, 0.8627, 0.03298, 0.8234, 0.03397, 0.8234, 0.03397, 0.8627, 0.03298, 0.8627, 0.03298, 0.8234, 0.03397, 0.8234, 0.03397, 0.8627, 0.03298, 0.8234, 0.03397, 0.7842, 0.03496, 0.7842, 0.03496, 0.8234, 0.03397, 0.3919, 0.008581, 0.3528, 0.007752, 0.3528, 0.007752, 0.3919, 0.008581, 0.3919, 0.008581, 0.3528, 0.007752, 0.3528, 0.007752, 0.3919, 0.008581, 0.3528, 0.007752, 0.3136, 0.006923, 0.3136, 0.006923, 0.3528, 0.007752, 0.3136, 0.006923, 0.2432, 0.003509, 0.2432, 0.003509, 0.3136, 0.006923, 0.3136, 0.006923, 0.2432, 0.003509, 0.2432, 0.003509, 0.3136, 0.006923, 0.2432, 0.003509, 0.1728, 9.557e-05, 0.1728, 9.557e-05, 0.2432, 0.003509, 0.1728, 9.557e-05, 0.1388, 0.001264, 0.1388, 0.001264, 0.1728, 9.557e-05, 0.1728, 9.557e-05, 0.1388, 0.001264, 0.1388, 0.001264, 0.1728, 9.557e-05, 0.1388, 0.001264, 0.1049, 0.002432, 0.1049, 0.002432, 0.1388, 0.001264, 0.1049, 0.002432, 0.05249, 0.008705, 0.05249, 0.008705, 0.1049, 0.002432, 0.1049, 0.002432, 0.05249, 0.008705, 0.05249, 0.008705, 0.1049, 0.002432, 0.05249, 0.008705, 9.557e-05, 0.01498, 9.557e-05, 0.01498, 0.05249, 0.008705, 0.9999, 0.0326, 0.9313, 0.03279, 0.9313, 0.03279, 0.9999, 0.0326, 0.9999, 0.0326, 0.9313, 0.03279, 0.9313, 0.03279, 0.9999, 0.0326, 0.9313, 0.03279, 0.8627, 0.03298, 0.8627, 0.03298, 0.9313, 0.03279, 0.7842, 0.03496, 0.7514, 0.03473, 0.7514, 0.03473, 0.7842, 0.03496, 0.7842, 0.03496, 0.7514, 0.03473, 0.7514, 0.03473, 0.7842, 0.03496, 0.7514, 0.03473, 0.7186, 0.03449, 0.7186, 0.03449, 0.7514, 0.03473, 0.4602, 0.0128, 0.426, 0.01069, 0.426, 0.01069, 0.4602, 0.0128, 0.4602, 0.0128, 0.426, 0.01069, 0.426, 0.01069, 0.4602, 0.0128, 0.426, 0.01069, 0.3919, 0.008581, 0.3919, 0.008581, 0.426, 0.01069, 0.7186, 0.03449, 0.6751, 0.03038, 0.6751, 0.03038, 0.7186, 0.03449, 0.7186, 0.03449, 0.6751, 0.03038, 0.6751, 0.03038, 0.7186, 0.03449, 0.6751, 0.03038, 0.6315, 0.02627, 0.6315, 0.02627, 0.6751, 0.03038, 0.5105, 0.0135, 0.4853, 0.01315, 0.4853, 0.01315, 0.5105, 0.0135, 0.5105, 0.0135, 0.4853, 0.01315, 0.4853, 0.01315, 0.5105, 0.0135, 0.4853, 0.01315, 0.4602, 0.0128, 0.4602, 0.0128, 0.4853, 0.01315, 0.5472, 0.01706, 0.5288, 0.01528, 0.5288, 0.01528, 0.5472, 0.01706, 0.5472, 0.01706, 0.5288, 0.01528, 0.5288, 0.01528, 0.5472, 0.01706, 0.5288, 0.01528, 0.5105, 0.0135, 0.5105, 0.0135, 0.5288, 0.01528, 0.6315, 0.02627, 0.5894, 0.02166, 0.5894, 0.02166, 0.6315, 0.02627, 0.6315, 0.02627, 0.5894, 0.02166, 0.5894, 0.02166, 0.6315, 0.02627, 0.5894, 0.02166, 0.5472, 0.01706, 0.5472, 0.01706, 0.5894, 0.02166, 0.8627, 0.03298, 0.8234, 0.03397, 0.8234, 0.03397, 0.8627, 0.03298, 0.8627, 0.03298, 0.8234, 0.03397, 0.8234, 0.03397, 0.8627, 0.03298, 0.8234, 0.03397, 0.7842, 0.03496, 0.7842, 0.03496, 0.8234, 0.03397, 0.3919, 0.008581, 0.3528, 0.007752, 0.3528, 0.007752, 0.3919, 0.008581, 0.3919, 0.008581, 0.3528, 0.007752, 0.3528, 0.007752, 0.3919, 0.008581, 0.3528, 0.007752, 0.3136, 0.006923, 0.3136, 0.006923, 0.3528, 0.007752, 0.3136, 0.006923, 0.2432, 0.003509, 0.2432, 0.003509, 0.3136, 0.006923, 0.3136, 0.006923, 0.2432, 0.003509, 0.2432, 0.003509, 0.3136, 0.006923, 0.2432, 0.003509, 0.1728, 9.557e-05, 0.1728, 9.557e-05, 0.2432, 0.003509, 0.1728, 9.557e-05, 0.1388, 0.001264, 0.1388, 0.001264, 0.1728, 9.557e-05, 0.1728, 9.557e-05, 0.1388, 0.001264, 0.1388, 0.001264, 0.1728, 9.557e-05, 0.1388, 0.001264, 0.1049, 0.002432, 0.1049, 0.002432, 0.1388, 0.001264, 0.1049, 0.002432, 0.05249, 0.008705, 0.05249, 0.008705, 0.1049, 0.002432, 0.1049, 0.002432, 0.05249, 0.008705, 0.05249, 0.008705, 0.1049, 0.002432, 0.05249, 0.008705, 9.557e-05, 0.01498, 9.557e-05, 0.01498, 0.05249, 0.008705, 0.9999, 0.0326, 0.9313, 0.03279, 0.9313, 0.03279, 0.9999, 0.0326, 0.9999, 0.0326, 0.9313, 0.03279, 0.9313, 0.03279, 0.9999, 0.0326, 0.9313, 0.03279, 0.8627, 0.03298, 0.8627, 0.03298, 0.9313, 0.03279, 0.7842, 0.03496, 0.7514, 0.03473, 0.7514, 0.03473, 0.7842, 0.03496, 0.7842, 0.03496, 0.7514, 0.03473, 0.7514, 0.03473, 0.7842, 0.03496, 0.7514, 0.03473, 0.7186, 0.03449, 0.7186, 0.03449, 0.7514, 0.03473, 0.4602, 0.0128, 0.426, 0.01069, 0.426, 0.01069, 0.4602, 0.0128, 0.4602, 0.0128, 0.426, 0.01069, 0.426, 0.01069, 0.4602, 0.0128, 0.426, 0.01069, 0.3919, 0.008581, 0.3919, 0.008581, 0.426, 0.01069, 0.7186, 0.03449, 0.6751, 0.03038, 0.6751, 0.03038, 0.7186, 0.03449, 0.7186, 0.03449, 0.6751, 0.03038, 0.6751, 0.03038, 0.7186, 0.03449, 0.6751, 0.03038, 0.6315, 0.02627, 0.6315, 0.02627, 0.6751, 0.03038, 0.5105, 0.0135, 0.4853, 0.01315, 0.4853, 0.01315, 0.5105, 0.0135, 0.5105, 0.0135, 0.4853, 0.01315, 0.4853, 0.01315, 0.5105, 0.0135, 0.4853, 0.01315, 0.4602, 0.0128, 0.4602, 0.0128, 0.4853, 0.01315, 0.5472, 0.01706, 0.5288, 0.01528, 0.5288, 0.01528, 0.5472, 0.01706, 0.5472, 0.01706, 0.5288, 0.01528, 0.5288, 0.01528, 0.5472, 0.01706, 0.5288, 0.01528, 0.5105, 0.0135, 0.5105, 0.0135, 0.5288, 0.01528, 0.6315, 0.02627, 0.5894, 0.02166, 0.5894, 0.02166, 0.6315, 0.02627, 0.6315, 0.02627, 0.5894, 0.02166, 0.5894, 0.02166, 0.6315, 0.02627, 0.5894, 0.02166, 0.5472, 0.01706, 0.5472, 0.01706, 0.5894, 0.02166])
me_cube_008.use_remesh_preserve_volume = False
me_cube_008.use_remesh_preserve_attributes = False
me_cube_008.use_mirror_vertex_groups = False
me_cube_008.update()

# ---- objects
ob_collider_room02b = bpy.data.objects.new('collider_room02b', me_cube_008)

# ---- transforms, parenting, visibility, modifiers, constraints
ob_collider_room02b.location = (-62.41, -24.02, 3.855)
ob_collider_room02b.lineart.crease_threshold = 0.0

# ---- collection membership
col_collection_16.objects.link(ob_collider_room02b)

# ---- scene / render settings (as saved in the file)
scene.frame_start = 1; scene.frame_end = 250; scene.frame_set(1)
scene.render.engine = 'BLENDER_EEVEE_NEXT'
scene.render.resolution_percentage = 50
scene.render.dither_intensity = 0.0
scene.cycles.use_denoising = False
scene.cycles.samples = 10
scene.cycles.sampling_pattern = 'TABULATED_SOBOL'
scene.cycles.light_sampling_threshold = 0.0
scene.cycles.use_adaptive_sampling = False
scene.cycles.use_light_tree = False
scene.cycles.blur_glossy = 0.0
scene.cycles.pixel_filter_type = 'GAUSSIAN'
scene.cycles.sample_clamp_indirect = 0.0
scene.view_settings.view_transform = 'Standard'
bpy.context.view_layer.update()

# ---- added for rendering (the .blend has no active camera and no usable light): camera, sun
cam_auto = bpy.data.cameras.new('AutoCamera')
cam_auto.lens = 50.0
cam_auto.sensor_width = 36.0
cam_auto.clip_end = 1903.44
ob_auto_camera = bpy.data.objects.new('AutoCamera', cam_auto)
scene.collection.objects.link(ob_auto_camera)
ob_auto_camera.location = (21.875, -207.474, -2.08497)
ob_auto_camera.rotation_euler = (1.09748, -7.21219e-08, 0.694738)
scene.camera = ob_auto_camera
light_auto_sun = bpy.data.lights.new('AutoSun', 'SUN')
light_auto_sun.energy = 3.0
light_auto_sun.angle = 0.0523599
ob_auto_sun = bpy.data.objects.new('AutoSun', light_auto_sun)
scene.collection.objects.link(ob_auto_sun)
ob_auto_sun.rotation_euler = (0.872665, 0.174533, 0.523599)
bpy.context.view_layer.update()
